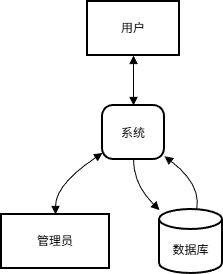

The diagram above was exported from draw.io. Its source (the exported page's mxGraphModel, read from the mxfile embedded in the PNG):
<mxGraphModel dx="419" dy="951" grid="0" gridSize="10" guides="1" tooltips="1" connect="1" arrows="1" fold="1" page="0" pageScale="1" pageWidth="827" pageHeight="1169" math="0" shadow="0">
  <root>
    <mxCell id="0" />
    <mxCell id="1" parent="0" />
    <mxCell id="2" value="用户" style="whiteSpace=wrap;strokeWidth=2;" parent="1" vertex="1">
      <mxGeometry x="94" y="8" width="92" height="54" as="geometry" />
    </mxCell>
    <mxCell id="3" value="系统" style="rounded=1;arcSize=20;strokeWidth=2" parent="1" vertex="1">
      <mxGeometry x="109" y="112" width="62" height="54" as="geometry" />
    </mxCell>
    <mxCell id="4" value="管理员" style="whiteSpace=wrap;strokeWidth=2;" parent="1" vertex="1">
      <mxGeometry x="8" y="221" width="108" height="54" as="geometry" />
    </mxCell>
    <mxCell id="5" value="数据库" style="shape=cylinder3;boundedLbl=1;backgroundOutline=1;size=10;strokeWidth=2;whiteSpace=wrap;" parent="1" vertex="1">
      <mxGeometry x="166" y="216" width="63" height="64" as="geometry" />
    </mxCell>
    <mxCell id="6" value="" style="curved=1;startArrow=block;endArrow=block;exitX=0.5;exitY=1;entryX=0.5;entryY=0;" parent="1" source="2" target="3" edge="1">
      <mxGeometry relative="1" as="geometry">
        <Array as="points" />
      </mxGeometry>
    </mxCell>
    <mxCell id="7" value="" style="curved=1;startArrow=block;endArrow=block;exitX=0;exitY=0.88;entryX=0.5;entryY=0;" parent="1" source="3" target="4" edge="1">
      <mxGeometry relative="1" as="geometry">
        <Array as="points">
          <mxPoint x="62" y="191" />
        </Array>
      </mxGeometry>
    </mxCell>
    <mxCell id="8" value="" style="curved=1;startArrow=none;endArrow=block;exitX=0.5;exitY=1;entryX=0;entryY=0.01;" parent="1" source="3" target="5" edge="1">
      <mxGeometry relative="1" as="geometry">
        <Array as="points">
          <mxPoint x="140" y="191" />
        </Array>
      </mxGeometry>
    </mxCell>
    <mxCell id="9" value="" style="curved=1;startArrow=none;endArrow=block;exitX=0.59;exitY=0;entryX=1;entryY=0.94;" parent="1" source="5" target="3" edge="1">
      <mxGeometry relative="1" as="geometry">
        <Array as="points">
          <mxPoint x="208" y="191" />
        </Array>
      </mxGeometry>
    </mxCell>
  </root>
</mxGraphModel>